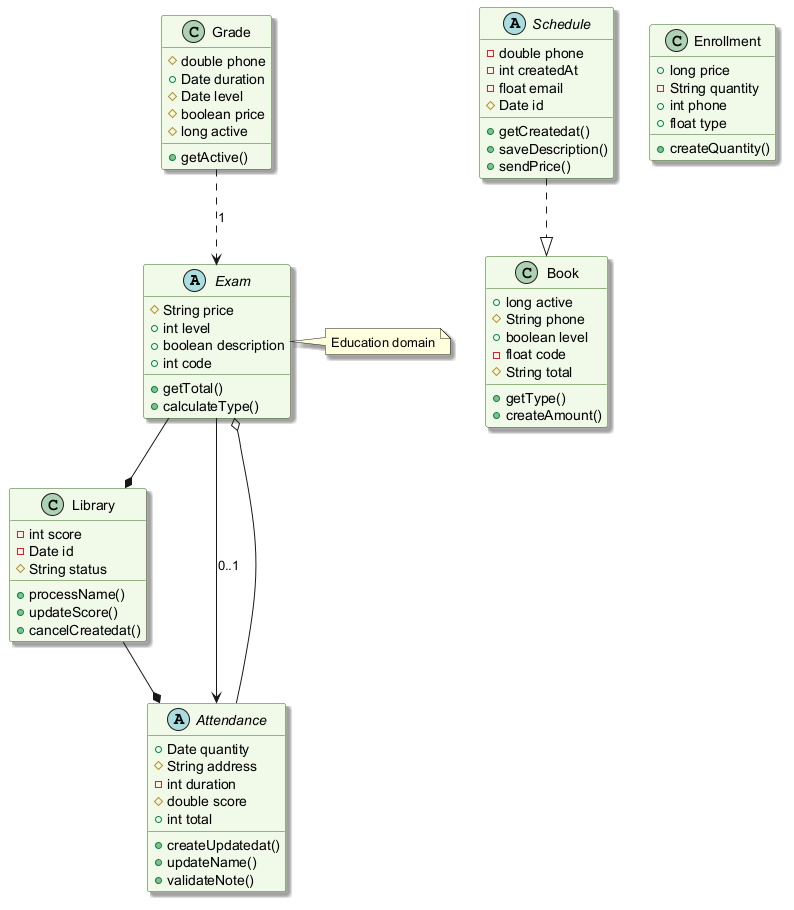

The diagram above was rendered by PlantUML. Its source (embedded in the PNG):
@startuml
skinparam backgroundColor #FFFFFF
skinparam classBackgroundColor #F1F8E9
skinparam classBorderColor #33691E
skinparam shadowing true
abstract class Exam {
  #String price
  +int level
  +boolean description
  +int code
  +getTotal()
  +calculateType()
}
class Grade {
  #double phone
  +Date duration
  #Date level
  #boolean price
  #long active
  +getActive()
}
class Book {
  +long active
  #String phone
  +boolean level
  -float code
  #String total
  +getType()
  +createAmount()
}
class Library {
  -int score
  -Date id
  #String status
  +processName()
  +updateScore()
  +cancelCreatedat()
}
abstract class Attendance {
  +Date quantity
  #String address
  -int duration
  #double score
  +int total
  +createUpdatedat()
  +updateName()
  +validateNote()
}
abstract class Schedule {
  -double phone
  -int createdAt
  -float email
  #Date id
  +getCreatedat()
  +saveDescription()
  +sendPrice()
}
class Enrollment {
  +long price
  -String quantity
  +int phone
  +float type
  +createQuantity()
}
Schedule ..|> Book
Attendance --o Exam
Exam --* Library
Exam --> Attendance : "0..1"
Grade ..> Exam : "1"
Library --* Attendance
note right of Exam : Education domain
@enduml